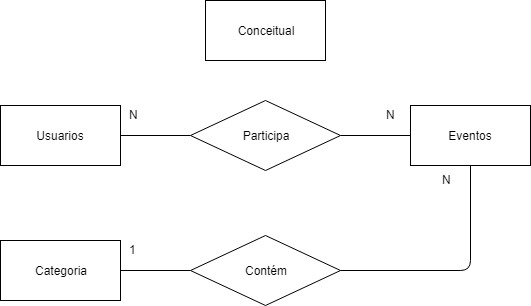

The diagram above was exported from draw.io. Its source (the exported page's mxGraphModel, read from the mxfile embedded in the PNG):
<mxGraphModel dx="926" dy="628" grid="1" gridSize="10" guides="1" tooltips="1" connect="1" arrows="1" fold="1" page="1" pageScale="1" pageWidth="827" pageHeight="1169" math="0" shadow="0">
  <root>
    <mxCell id="0" />
    <mxCell id="1" parent="0" />
    <mxCell id="uD7AnER8xpSKndb35Wuh-1" value="Conceitual" style="rounded=0;whiteSpace=wrap;html=1;" vertex="1" parent="1">
      <mxGeometry x="285" y="100" width="120" height="60" as="geometry" />
    </mxCell>
    <mxCell id="uD7AnER8xpSKndb35Wuh-2" value="Usuarios" style="rounded=0;whiteSpace=wrap;html=1;" vertex="1" parent="1">
      <mxGeometry x="80" y="205" width="120" height="60" as="geometry" />
    </mxCell>
    <mxCell id="uD7AnER8xpSKndb35Wuh-3" value="Participa" style="rhombus;whiteSpace=wrap;html=1;" vertex="1" parent="1">
      <mxGeometry x="270" y="200" width="150" height="70" as="geometry" />
    </mxCell>
    <mxCell id="uD7AnER8xpSKndb35Wuh-4" value="Eventos" style="rounded=0;whiteSpace=wrap;html=1;" vertex="1" parent="1">
      <mxGeometry x="490" y="205" width="120" height="60" as="geometry" />
    </mxCell>
    <mxCell id="uD7AnER8xpSKndb35Wuh-5" value="Categoria" style="rounded=0;whiteSpace=wrap;html=1;" vertex="1" parent="1">
      <mxGeometry x="80" y="340" width="120" height="60" as="geometry" />
    </mxCell>
    <mxCell id="uD7AnER8xpSKndb35Wuh-6" value="Contém" style="rhombus;whiteSpace=wrap;html=1;" vertex="1" parent="1">
      <mxGeometry x="270" y="335" width="150" height="70" as="geometry" />
    </mxCell>
    <mxCell id="uD7AnER8xpSKndb35Wuh-7" value="" style="endArrow=none;html=1;entryX=0;entryY=0.5;entryDx=0;entryDy=0;exitX=1;exitY=0.5;exitDx=0;exitDy=0;" edge="1" parent="1" source="uD7AnER8xpSKndb35Wuh-2" target="uD7AnER8xpSKndb35Wuh-3">
      <mxGeometry width="50" height="50" relative="1" as="geometry">
        <mxPoint x="80" y="480" as="sourcePoint" />
        <mxPoint x="130" y="430" as="targetPoint" />
      </mxGeometry>
    </mxCell>
    <mxCell id="uD7AnER8xpSKndb35Wuh-8" value="" style="endArrow=none;html=1;entryX=0;entryY=0.5;entryDx=0;entryDy=0;exitX=1;exitY=0.5;exitDx=0;exitDy=0;" edge="1" parent="1" source="uD7AnER8xpSKndb35Wuh-3" target="uD7AnER8xpSKndb35Wuh-4">
      <mxGeometry width="50" height="50" relative="1" as="geometry">
        <mxPoint x="80" y="480" as="sourcePoint" />
        <mxPoint x="130" y="430" as="targetPoint" />
      </mxGeometry>
    </mxCell>
    <mxCell id="uD7AnER8xpSKndb35Wuh-9" value="" style="endArrow=none;html=1;entryX=0.5;entryY=1;entryDx=0;entryDy=0;exitX=1;exitY=0.5;exitDx=0;exitDy=0;" edge="1" parent="1" source="uD7AnER8xpSKndb35Wuh-6" target="uD7AnER8xpSKndb35Wuh-4">
      <mxGeometry width="50" height="50" relative="1" as="geometry">
        <mxPoint x="80" y="480" as="sourcePoint" />
        <mxPoint x="130" y="430" as="targetPoint" />
        <Array as="points">
          <mxPoint x="550" y="370" />
        </Array>
      </mxGeometry>
    </mxCell>
    <mxCell id="uD7AnER8xpSKndb35Wuh-10" value="" style="endArrow=none;html=1;entryX=0;entryY=0.5;entryDx=0;entryDy=0;exitX=1;exitY=0.5;exitDx=0;exitDy=0;" edge="1" parent="1" source="uD7AnER8xpSKndb35Wuh-5" target="uD7AnER8xpSKndb35Wuh-6">
      <mxGeometry width="50" height="50" relative="1" as="geometry">
        <mxPoint x="80" y="480" as="sourcePoint" />
        <mxPoint x="130" y="430" as="targetPoint" />
      </mxGeometry>
    </mxCell>
    <mxCell id="uD7AnER8xpSKndb35Wuh-11" value="N" style="text;html=1;resizable=0;points=[];autosize=1;align=left;verticalAlign=top;spacingTop=-4;" vertex="1" parent="1">
      <mxGeometry x="207" y="205" width="20" height="20" as="geometry" />
    </mxCell>
    <mxCell id="uD7AnER8xpSKndb35Wuh-12" value="N" style="text;html=1;resizable=0;points=[];autosize=1;align=left;verticalAlign=top;spacingTop=-4;" vertex="1" parent="1">
      <mxGeometry x="464" y="205" width="20" height="20" as="geometry" />
    </mxCell>
    <mxCell id="uD7AnER8xpSKndb35Wuh-13" value="N" style="text;html=1;resizable=0;points=[];autosize=1;align=left;verticalAlign=top;spacingTop=-4;" vertex="1" parent="1">
      <mxGeometry x="520" y="270" width="20" height="20" as="geometry" />
    </mxCell>
    <mxCell id="uD7AnER8xpSKndb35Wuh-14" value="1" style="text;html=1;resizable=0;points=[];autosize=1;align=left;verticalAlign=top;spacingTop=-4;" vertex="1" parent="1">
      <mxGeometry x="207" y="340" width="20" height="20" as="geometry" />
    </mxCell>
  </root>
</mxGraphModel>